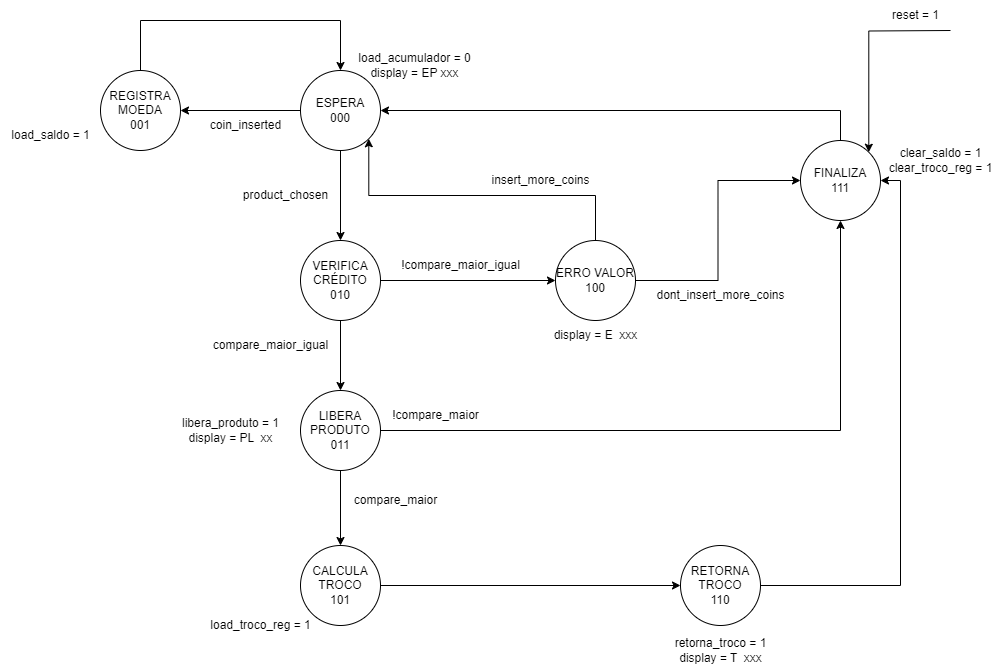

The diagram above was exported from draw.io. Its source (the exported page's mxGraphModel, read from the mxfile embedded in the PNG):
<mxGraphModel dx="1380" dy="773" grid="1" gridSize="10" guides="1" tooltips="1" connect="1" arrows="1" fold="1" page="1" pageScale="1" pageWidth="827" pageHeight="1169" math="0" shadow="0">
  <root>
    <mxCell id="0" />
    <mxCell id="1" parent="0" />
    <mxCell id="MuDgne0gNHxRpGQGW8tn-1" style="edgeStyle=orthogonalEdgeStyle;rounded=0;orthogonalLoop=1;jettySize=auto;html=1;exitX=0;exitY=0.5;exitDx=0;exitDy=0;entryX=1;entryY=0.5;entryDx=0;entryDy=0;" parent="1" source="MuDgne0gNHxRpGQGW8tn-2" target="MuDgne0gNHxRpGQGW8tn-4" edge="1">
      <mxGeometry relative="1" as="geometry" />
    </mxCell>
    <mxCell id="MuDgne0gNHxRpGQGW8tn-2" value="ESPERA&lt;div&gt;000&lt;/div&gt;" style="ellipse;whiteSpace=wrap;html=1;aspect=fixed;" parent="1" vertex="1">
      <mxGeometry x="300" y="140" width="80" height="80" as="geometry" />
    </mxCell>
    <mxCell id="MuDgne0gNHxRpGQGW8tn-3" style="edgeStyle=orthogonalEdgeStyle;rounded=0;orthogonalLoop=1;jettySize=auto;html=1;exitX=0.5;exitY=1;exitDx=0;exitDy=0;entryX=0.5;entryY=0;entryDx=0;entryDy=0;" parent="1" source="MuDgne0gNHxRpGQGW8tn-2" target="MuDgne0gNHxRpGQGW8tn-7" edge="1">
      <mxGeometry relative="1" as="geometry">
        <mxPoint x="340" y="470" as="targetPoint" />
      </mxGeometry>
    </mxCell>
    <mxCell id="MuDgne0gNHxRpGQGW8tn-4" value="REGISTRA MOEDA&lt;div&gt;001&lt;/div&gt;" style="ellipse;whiteSpace=wrap;html=1;aspect=fixed;" parent="1" vertex="1">
      <mxGeometry x="100" y="140" width="80" height="80" as="geometry" />
    </mxCell>
    <mxCell id="MuDgne0gNHxRpGQGW8tn-5" style="edgeStyle=orthogonalEdgeStyle;rounded=0;orthogonalLoop=1;jettySize=auto;html=1;exitX=0.5;exitY=1;exitDx=0;exitDy=0;entryX=0.5;entryY=0;entryDx=0;entryDy=0;" parent="1" source="MuDgne0gNHxRpGQGW8tn-7" target="MuDgne0gNHxRpGQGW8tn-10" edge="1">
      <mxGeometry relative="1" as="geometry" />
    </mxCell>
    <mxCell id="MuDgne0gNHxRpGQGW8tn-6" style="edgeStyle=orthogonalEdgeStyle;rounded=0;orthogonalLoop=1;jettySize=auto;html=1;exitX=1;exitY=0.5;exitDx=0;exitDy=0;entryX=0;entryY=0.5;entryDx=0;entryDy=0;" parent="1" source="MuDgne0gNHxRpGQGW8tn-7" target="MuDgne0gNHxRpGQGW8tn-19" edge="1">
      <mxGeometry relative="1" as="geometry" />
    </mxCell>
    <mxCell id="MuDgne0gNHxRpGQGW8tn-7" value="VERIFICA CRÉDITO&lt;div&gt;010&lt;/div&gt;" style="ellipse;whiteSpace=wrap;html=1;aspect=fixed;" parent="1" vertex="1">
      <mxGeometry x="300" y="310" width="80" height="80" as="geometry" />
    </mxCell>
    <mxCell id="MuDgne0gNHxRpGQGW8tn-8" style="edgeStyle=orthogonalEdgeStyle;rounded=0;orthogonalLoop=1;jettySize=auto;html=1;exitX=0.5;exitY=1;exitDx=0;exitDy=0;entryX=0.5;entryY=0;entryDx=0;entryDy=0;" parent="1" source="MuDgne0gNHxRpGQGW8tn-10" target="MuDgne0gNHxRpGQGW8tn-15" edge="1">
      <mxGeometry relative="1" as="geometry" />
    </mxCell>
    <mxCell id="MuDgne0gNHxRpGQGW8tn-9" style="edgeStyle=orthogonalEdgeStyle;rounded=0;orthogonalLoop=1;jettySize=auto;html=1;exitX=1;exitY=0.5;exitDx=0;exitDy=0;entryX=0.5;entryY=1;entryDx=0;entryDy=0;" parent="1" source="MuDgne0gNHxRpGQGW8tn-10" target="MuDgne0gNHxRpGQGW8tn-18" edge="1">
      <mxGeometry relative="1" as="geometry" />
    </mxCell>
    <mxCell id="MuDgne0gNHxRpGQGW8tn-10" value="LIBERA PRODUTO&lt;div&gt;011&lt;/div&gt;" style="ellipse;whiteSpace=wrap;html=1;aspect=fixed;" parent="1" vertex="1">
      <mxGeometry x="300" y="460" width="80" height="80" as="geometry" />
    </mxCell>
    <mxCell id="MuDgne0gNHxRpGQGW8tn-11" value="coin_inserted" style="text;html=1;align=center;verticalAlign=middle;resizable=0;points=[];autosize=1;strokeColor=none;fillColor=none;" parent="1" vertex="1">
      <mxGeometry x="200" y="180" width="90" height="30" as="geometry" />
    </mxCell>
    <mxCell id="MuDgne0gNHxRpGQGW8tn-12" value="product_chosen" style="text;html=1;align=center;verticalAlign=middle;resizable=0;points=[];autosize=1;strokeColor=none;fillColor=none;" parent="1" vertex="1">
      <mxGeometry x="230" y="250" width="110" height="30" as="geometry" />
    </mxCell>
    <mxCell id="MuDgne0gNHxRpGQGW8tn-13" value="compare_maior_igual" style="text;html=1;align=center;verticalAlign=middle;resizable=0;points=[];autosize=1;strokeColor=none;fillColor=none;" parent="1" vertex="1">
      <mxGeometry x="200" y="400" width="140" height="30" as="geometry" />
    </mxCell>
    <mxCell id="MuDgne0gNHxRpGQGW8tn-14" style="edgeStyle=orthogonalEdgeStyle;rounded=0;orthogonalLoop=1;jettySize=auto;html=1;exitX=1;exitY=0.5;exitDx=0;exitDy=0;entryX=0;entryY=0.5;entryDx=0;entryDy=0;" parent="1" source="MuDgne0gNHxRpGQGW8tn-15" target="MuDgne0gNHxRpGQGW8tn-23" edge="1">
      <mxGeometry relative="1" as="geometry" />
    </mxCell>
    <mxCell id="MuDgne0gNHxRpGQGW8tn-15" value="CALCULA TROCO&lt;div&gt;101&lt;/div&gt;" style="ellipse;whiteSpace=wrap;html=1;aspect=fixed;" parent="1" vertex="1">
      <mxGeometry x="300" y="615" width="80" height="80" as="geometry" />
    </mxCell>
    <mxCell id="MuDgne0gNHxRpGQGW8tn-16" value="compare_maior" style="text;html=1;align=center;verticalAlign=middle;resizable=0;points=[];autosize=1;strokeColor=none;fillColor=none;" parent="1" vertex="1">
      <mxGeometry x="340" y="555" width="110" height="30" as="geometry" />
    </mxCell>
    <mxCell id="MuDgne0gNHxRpGQGW8tn-17" style="edgeStyle=orthogonalEdgeStyle;rounded=0;orthogonalLoop=1;jettySize=auto;html=1;exitX=0.5;exitY=0;exitDx=0;exitDy=0;entryX=1;entryY=0.5;entryDx=0;entryDy=0;" parent="1" source="MuDgne0gNHxRpGQGW8tn-18" target="MuDgne0gNHxRpGQGW8tn-2" edge="1">
      <mxGeometry relative="1" as="geometry" />
    </mxCell>
    <mxCell id="MuDgne0gNHxRpGQGW8tn-18" value="FINALIZA&lt;div&gt;111&lt;/div&gt;" style="ellipse;whiteSpace=wrap;html=1;aspect=fixed;" parent="1" vertex="1">
      <mxGeometry x="800" y="210" width="80" height="80" as="geometry" />
    </mxCell>
    <mxCell id="MuDgne0gNHxRpGQGW8tn-19" value="ERRO VALOR&lt;div&gt;100&lt;/div&gt;" style="ellipse;whiteSpace=wrap;html=1;aspect=fixed;" parent="1" vertex="1">
      <mxGeometry x="555" y="310" width="80" height="80" as="geometry" />
    </mxCell>
    <mxCell id="MuDgne0gNHxRpGQGW8tn-20" value="!compare_maior_igual" style="text;html=1;align=center;verticalAlign=middle;resizable=0;points=[];autosize=1;strokeColor=none;fillColor=none;" parent="1" vertex="1">
      <mxGeometry x="390" y="320" width="140" height="30" as="geometry" />
    </mxCell>
    <mxCell id="MuDgne0gNHxRpGQGW8tn-21" value="!compare_maior" style="text;html=1;align=center;verticalAlign=middle;resizable=0;points=[];autosize=1;strokeColor=none;fillColor=none;" parent="1" vertex="1">
      <mxGeometry x="380" y="470" width="110" height="30" as="geometry" />
    </mxCell>
    <mxCell id="MuDgne0gNHxRpGQGW8tn-22" style="edgeStyle=orthogonalEdgeStyle;rounded=0;orthogonalLoop=1;jettySize=auto;html=1;exitX=1;exitY=0.5;exitDx=0;exitDy=0;entryX=1;entryY=0.5;entryDx=0;entryDy=0;" parent="1" source="MuDgne0gNHxRpGQGW8tn-23" target="MuDgne0gNHxRpGQGW8tn-18" edge="1">
      <mxGeometry relative="1" as="geometry" />
    </mxCell>
    <mxCell id="MuDgne0gNHxRpGQGW8tn-23" value="RETORNA TROCO&lt;div&gt;110&lt;/div&gt;" style="ellipse;whiteSpace=wrap;html=1;aspect=fixed;" parent="1" vertex="1">
      <mxGeometry x="680" y="615" width="80" height="80" as="geometry" />
    </mxCell>
    <mxCell id="MuDgne0gNHxRpGQGW8tn-25" value="insert_more_coins" style="text;html=1;align=center;verticalAlign=middle;resizable=0;points=[];autosize=1;strokeColor=none;fillColor=none;" parent="1" vertex="1">
      <mxGeometry x="480" y="235" width="120" height="30" as="geometry" />
    </mxCell>
    <mxCell id="MuDgne0gNHxRpGQGW8tn-26" value="dont_insert_more_coins" style="text;html=1;align=center;verticalAlign=middle;resizable=0;points=[];autosize=1;strokeColor=none;fillColor=none;" parent="1" vertex="1">
      <mxGeometry x="645" y="350" width="150" height="30" as="geometry" />
    </mxCell>
    <mxCell id="MuDgne0gNHxRpGQGW8tn-27" style="edgeStyle=orthogonalEdgeStyle;rounded=0;orthogonalLoop=1;jettySize=auto;html=1;exitX=0.5;exitY=0;exitDx=0;exitDy=0;entryX=0.5;entryY=0;entryDx=0;entryDy=0;" parent="1" source="MuDgne0gNHxRpGQGW8tn-4" target="MuDgne0gNHxRpGQGW8tn-2" edge="1">
      <mxGeometry relative="1" as="geometry">
        <mxPoint x="310" y="190" as="sourcePoint" />
        <mxPoint x="190" y="190" as="targetPoint" />
        <Array as="points">
          <mxPoint x="140" y="90" />
          <mxPoint x="340" y="90" />
        </Array>
      </mxGeometry>
    </mxCell>
    <mxCell id="MuDgne0gNHxRpGQGW8tn-28" style="edgeStyle=orthogonalEdgeStyle;rounded=0;orthogonalLoop=1;jettySize=auto;html=1;exitX=1;exitY=0.5;exitDx=0;exitDy=0;entryX=0;entryY=0.5;entryDx=0;entryDy=0;" parent="1" source="MuDgne0gNHxRpGQGW8tn-19" target="MuDgne0gNHxRpGQGW8tn-18" edge="1">
      <mxGeometry relative="1" as="geometry">
        <mxPoint x="350" y="320" as="targetPoint" />
        <mxPoint x="350" y="230" as="sourcePoint" />
      </mxGeometry>
    </mxCell>
    <mxCell id="MuDgne0gNHxRpGQGW8tn-29" style="edgeStyle=orthogonalEdgeStyle;rounded=0;orthogonalLoop=1;jettySize=auto;html=1;exitX=0.5;exitY=0;exitDx=0;exitDy=0;entryX=1;entryY=1;entryDx=0;entryDy=0;" parent="1" source="MuDgne0gNHxRpGQGW8tn-19" target="MuDgne0gNHxRpGQGW8tn-2" edge="1">
      <mxGeometry relative="1" as="geometry">
        <mxPoint x="360" y="330" as="targetPoint" />
        <mxPoint x="360" y="240" as="sourcePoint" />
      </mxGeometry>
    </mxCell>
    <mxCell id="dse0i2ndrXaBS5M-2bqF-1" value="load_saldo = 1" style="text;html=1;align=center;verticalAlign=middle;resizable=0;points=[];autosize=1;strokeColor=none;fillColor=none;" parent="1" vertex="1">
      <mxGeometry y="190" width="100" height="30" as="geometry" />
    </mxCell>
    <mxCell id="3mCssQ4f_3Lu4-a-wFTu-1" value="load_acumulador = 0&lt;div&gt;display = EP xxx&lt;/div&gt;" style="text;html=1;align=center;verticalAlign=middle;resizable=0;points=[];autosize=1;strokeColor=none;fillColor=none;" parent="1" vertex="1">
      <mxGeometry x="344" y="115" width="140" height="40" as="geometry" />
    </mxCell>
    <mxCell id="KIK2lPd7rJ1Pj1qkBHcM-1" value="libera_produto = 1&lt;div&gt;display = PL&amp;nbsp; xx&lt;/div&gt;" style="text;html=1;align=center;verticalAlign=middle;resizable=0;points=[];autosize=1;strokeColor=none;fillColor=none;" parent="1" vertex="1">
      <mxGeometry x="170" y="480" width="120" height="40" as="geometry" />
    </mxCell>
    <mxCell id="KIK2lPd7rJ1Pj1qkBHcM-2" value="retorna_troco = 1&lt;div&gt;display = T&amp;nbsp; xxx&lt;/div&gt;" style="text;html=1;align=center;verticalAlign=middle;resizable=0;points=[];autosize=1;strokeColor=none;fillColor=none;" parent="1" vertex="1">
      <mxGeometry x="660" y="700" width="120" height="40" as="geometry" />
    </mxCell>
    <mxCell id="KIK2lPd7rJ1Pj1qkBHcM-3" value="&lt;div&gt;display = E&amp;nbsp; xxx&lt;/div&gt;" style="text;html=1;align=center;verticalAlign=middle;resizable=0;points=[];autosize=1;strokeColor=none;fillColor=none;" parent="1" vertex="1">
      <mxGeometry x="540" y="390" width="110" height="30" as="geometry" />
    </mxCell>
    <mxCell id="KIK2lPd7rJ1Pj1qkBHcM-4" value="&lt;div&gt;clear_saldo = 1&lt;/div&gt;&lt;div&gt;clear_troco_reg = 1&lt;/div&gt;" style="text;html=1;align=center;verticalAlign=middle;resizable=0;points=[];autosize=1;strokeColor=none;fillColor=none;" parent="1" vertex="1">
      <mxGeometry x="875" y="210" width="130" height="40" as="geometry" />
    </mxCell>
    <mxCell id="T0e5LIwG8OOKNJ-0_UjT-1" style="edgeStyle=orthogonalEdgeStyle;rounded=0;orthogonalLoop=1;jettySize=auto;html=1;entryX=1;entryY=0;entryDx=0;entryDy=0;" parent="1" target="MuDgne0gNHxRpGQGW8tn-18" edge="1">
      <mxGeometry relative="1" as="geometry">
        <mxPoint x="350" y="320" as="targetPoint" />
        <mxPoint x="950" y="100" as="sourcePoint" />
      </mxGeometry>
    </mxCell>
    <mxCell id="T0e5LIwG8OOKNJ-0_UjT-2" value="&lt;div&gt;reset = 1&lt;/div&gt;" style="text;html=1;align=center;verticalAlign=middle;resizable=0;points=[];autosize=1;strokeColor=none;fillColor=none;" parent="1" vertex="1">
      <mxGeometry x="880" y="70" width="70" height="30" as="geometry" />
    </mxCell>
    <mxCell id="F88jEhNHnmR2P6w688gW-1" value="load_troco_reg = 1" style="text;html=1;align=center;verticalAlign=middle;resizable=0;points=[];autosize=1;strokeColor=none;fillColor=none;" parent="1" vertex="1">
      <mxGeometry x="200" y="680" width="120" height="30" as="geometry" />
    </mxCell>
  </root>
</mxGraphModel>